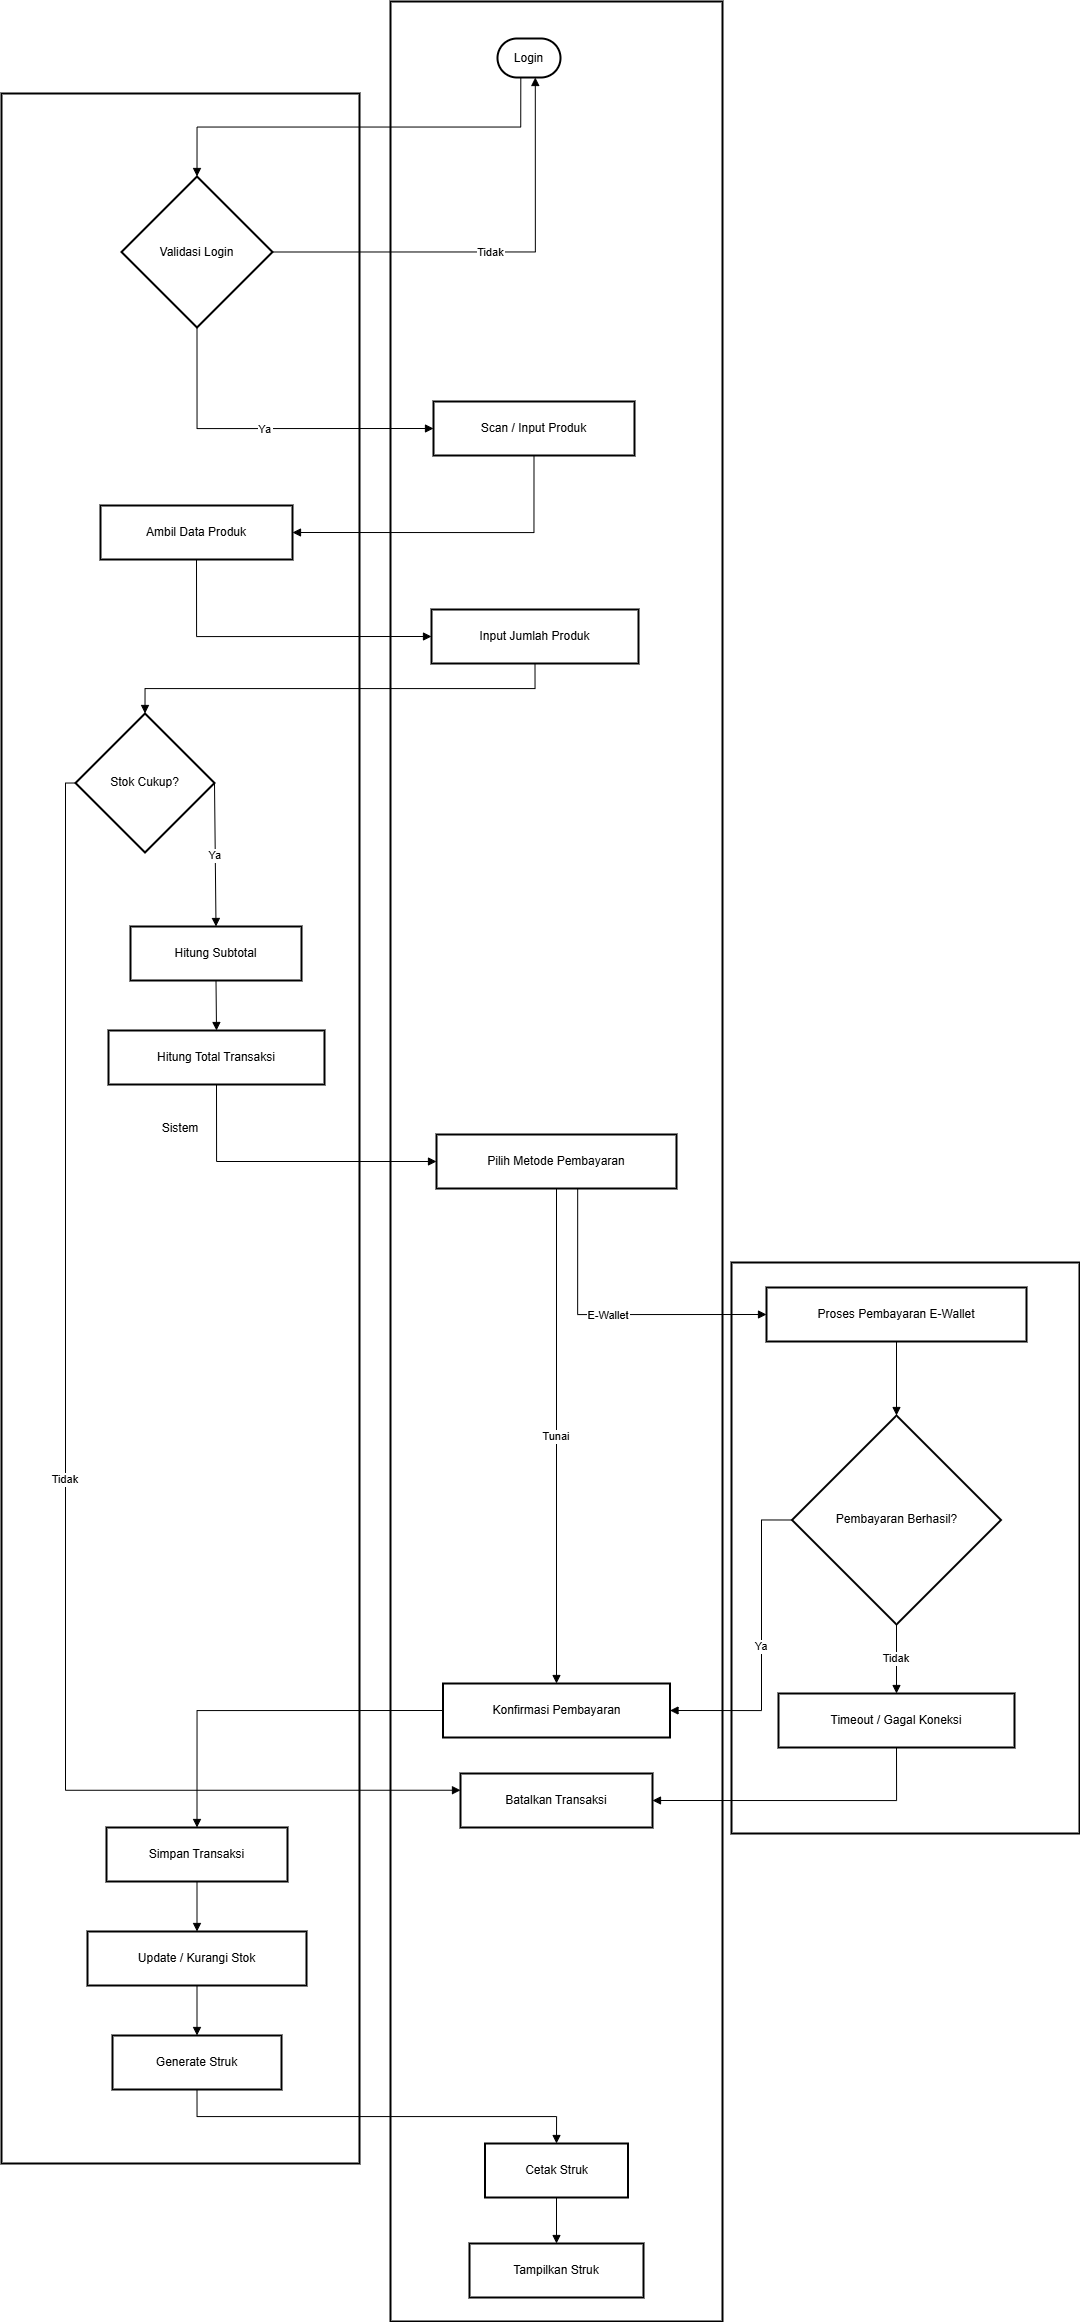

The diagram above was exported from draw.io. Its source (the exported page's mxGraphModel, read from the mxfile embedded in the PNG):
<mxGraphModel dx="1766" dy="988" grid="1" gridSize="10" guides="1" tooltips="1" connect="1" arrows="1" fold="1" page="1" pageScale="1" pageWidth="1169" pageHeight="1654" math="0" shadow="0">
  <root>
    <mxCell id="0" />
    <mxCell id="1" parent="0" />
    <mxCell id="hHSjIVxBgTh3uGhBhc-L-1" parent="1" style="whiteSpace=wrap;strokeWidth=2;" value="Payment_Gateway" vertex="1">
      <mxGeometry height="571" width="348" x="776" y="1331" as="geometry" />
    </mxCell>
    <mxCell id="hHSjIVxBgTh3uGhBhc-L-2" parent="1" style="whiteSpace=wrap;strokeWidth=2;" value="Sistem" vertex="1">
      <mxGeometry height="2070" width="358" x="46" y="162" as="geometry" />
    </mxCell>
    <mxCell id="hHSjIVxBgTh3uGhBhc-L-3" parent="1" style="whiteSpace=wrap;strokeWidth=2;" value="Kasir" vertex="1">
      <mxGeometry height="2320" width="332" x="435" y="70" as="geometry" />
    </mxCell>
    <mxCell id="hHSjIVxBgTh3uGhBhc-L-4" parent="1" style="rounded=1;whiteSpace=wrap;arcSize=50;strokeWidth=2;" value="Login" vertex="1">
      <mxGeometry height="39" width="63" x="542" y="107" as="geometry" />
    </mxCell>
    <mxCell id="hHSjIVxBgTh3uGhBhc-L-5" parent="1" style="whiteSpace=wrap;strokeWidth=2;" value="Scan / Input Produk" vertex="1">
      <mxGeometry height="54" width="201" x="478" y="470" as="geometry" />
    </mxCell>
    <mxCell id="hHSjIVxBgTh3uGhBhc-L-6" parent="1" style="whiteSpace=wrap;strokeWidth=2;" value="Input Jumlah Produk" vertex="1">
      <mxGeometry height="54" width="207" x="476" y="678" as="geometry" />
    </mxCell>
    <mxCell id="hHSjIVxBgTh3uGhBhc-L-7" parent="1" style="whiteSpace=wrap;strokeWidth=2;" value="Pilih Metode Pembayaran" vertex="1">
      <mxGeometry height="54" width="240" x="481" y="1203" as="geometry" />
    </mxCell>
    <mxCell id="hHSjIVxBgTh3uGhBhc-L-8" parent="1" style="whiteSpace=wrap;strokeWidth=2;" value="Konfirmasi Pembayaran" vertex="1">
      <mxGeometry height="54" width="227" x="487.5" y="1752" as="geometry" />
    </mxCell>
    <mxCell id="hHSjIVxBgTh3uGhBhc-L-9" parent="1" style="whiteSpace=wrap;strokeWidth=2;" value="Batalkan Transaksi" vertex="1">
      <mxGeometry height="54" width="192" x="505" y="1842" as="geometry" />
    </mxCell>
    <mxCell id="hHSjIVxBgTh3uGhBhc-L-10" parent="1" style="whiteSpace=wrap;strokeWidth=2;" value="Cetak Struk" vertex="1">
      <mxGeometry height="54" width="143" x="529.5" y="2212" as="geometry" />
    </mxCell>
    <mxCell id="hHSjIVxBgTh3uGhBhc-L-11" parent="1" style="whiteSpace=wrap;strokeWidth=2;" value="Tampilkan Struk" vertex="1">
      <mxGeometry height="54" width="174" x="514" y="2312" as="geometry" />
    </mxCell>
    <mxCell id="hHSjIVxBgTh3uGhBhc-L-12" parent="1" style="rhombus;strokeWidth=2;whiteSpace=wrap;" value="Validasi Login" vertex="1">
      <mxGeometry height="151" width="151" x="166" y="245" as="geometry" />
    </mxCell>
    <mxCell id="hHSjIVxBgTh3uGhBhc-L-13" parent="1" style="whiteSpace=wrap;strokeWidth=2;" value="Ambil Data Produk" vertex="1">
      <mxGeometry height="54" width="192" x="145" y="574" as="geometry" />
    </mxCell>
    <mxCell id="hHSjIVxBgTh3uGhBhc-L-14" parent="1" style="rhombus;strokeWidth=2;whiteSpace=wrap;" value="Stok Cukup?" vertex="1">
      <mxGeometry height="139" width="139" x="120" y="782" as="geometry" />
    </mxCell>
    <mxCell id="hHSjIVxBgTh3uGhBhc-L-15" parent="1" style="whiteSpace=wrap;strokeWidth=2;" value="Hitung Subtotal" vertex="1">
      <mxGeometry height="54" width="171" x="175" y="995" as="geometry" />
    </mxCell>
    <mxCell id="hHSjIVxBgTh3uGhBhc-L-16" parent="1" style="whiteSpace=wrap;strokeWidth=2;" value="Hitung Total Transaksi" vertex="1">
      <mxGeometry height="54" width="216" x="153" y="1099" as="geometry" />
    </mxCell>
    <mxCell id="hHSjIVxBgTh3uGhBhc-L-17" parent="1" style="whiteSpace=wrap;strokeWidth=2;" value="Simpan Transaksi" vertex="1">
      <mxGeometry height="54" width="181" x="151" y="1896" as="geometry" />
    </mxCell>
    <mxCell id="hHSjIVxBgTh3uGhBhc-L-18" parent="1" style="whiteSpace=wrap;strokeWidth=2;" value="Update / Kurangi Stok" vertex="1">
      <mxGeometry height="54" width="219" x="132" y="2000" as="geometry" />
    </mxCell>
    <mxCell id="hHSjIVxBgTh3uGhBhc-L-19" parent="1" style="whiteSpace=wrap;strokeWidth=2;" value="Generate Struk" vertex="1">
      <mxGeometry height="54" width="169" x="157" y="2104" as="geometry" />
    </mxCell>
    <mxCell id="hHSjIVxBgTh3uGhBhc-L-20" parent="1" style="whiteSpace=wrap;strokeWidth=2;" value="Proses Pembayaran E-Wallet" vertex="1">
      <mxGeometry height="54" width="260" x="811" y="1356" as="geometry" />
    </mxCell>
    <mxCell id="hHSjIVxBgTh3uGhBhc-L-21" parent="1" style="rhombus;strokeWidth=2;whiteSpace=wrap;" value="Pembayaran Berhasil?" vertex="1">
      <mxGeometry height="209" width="209" x="836.5" y="1484" as="geometry" />
    </mxCell>
    <mxCell id="hHSjIVxBgTh3uGhBhc-L-22" parent="1" style="whiteSpace=wrap;strokeWidth=2;" value="Timeout / Gagal Koneksi" vertex="1">
      <mxGeometry height="54" width="236" x="823" y="1762" as="geometry" />
    </mxCell>
    <mxCell id="hHSjIVxBgTh3uGhBhc-L-23" edge="1" parent="1" source="hHSjIVxBgTh3uGhBhc-L-4" style="startArrow=none;endArrow=block;exitX=0.37;exitY=1;entryX=0.5;entryY=0;rounded=0;edgeStyle=orthogonalEdgeStyle;entryDx=0;entryDy=0;" target="hHSjIVxBgTh3uGhBhc-L-12" value="">
      <mxGeometry relative="1" as="geometry" />
    </mxCell>
    <mxCell id="hHSjIVxBgTh3uGhBhc-L-24" edge="1" parent="1" source="hHSjIVxBgTh3uGhBhc-L-12" style="startArrow=none;endArrow=block;exitX=1;exitY=0.5;entryX=0.6;entryY=1;rounded=0;edgeStyle=orthogonalEdgeStyle;exitDx=0;exitDy=0;" target="hHSjIVxBgTh3uGhBhc-L-4" value="Tidak">
      <mxGeometry relative="1" as="geometry" />
    </mxCell>
    <mxCell id="hHSjIVxBgTh3uGhBhc-L-25" edge="1" parent="1" source="hHSjIVxBgTh3uGhBhc-L-12" style="startArrow=none;endArrow=block;exitX=0.5;exitY=1;entryX=0;entryY=0.5;rounded=0;edgeStyle=orthogonalEdgeStyle;entryDx=0;entryDy=0;" target="hHSjIVxBgTh3uGhBhc-L-5" value="Ya">
      <mxGeometry relative="1" as="geometry" />
    </mxCell>
    <mxCell id="hHSjIVxBgTh3uGhBhc-L-26" edge="1" parent="1" source="hHSjIVxBgTh3uGhBhc-L-5" style="startArrow=none;endArrow=block;exitX=0.5;exitY=1;entryX=1;entryY=0.5;rounded=0;edgeStyle=orthogonalEdgeStyle;entryDx=0;entryDy=0;" target="hHSjIVxBgTh3uGhBhc-L-13" value="">
      <mxGeometry relative="1" as="geometry" />
    </mxCell>
    <mxCell id="hHSjIVxBgTh3uGhBhc-L-27" edge="1" parent="1" source="hHSjIVxBgTh3uGhBhc-L-13" style="startArrow=none;endArrow=block;exitX=0.5;exitY=1;entryX=0;entryY=0.5;rounded=0;edgeStyle=orthogonalEdgeStyle;entryDx=0;entryDy=0;" target="hHSjIVxBgTh3uGhBhc-L-6" value="">
      <mxGeometry relative="1" as="geometry" />
    </mxCell>
    <mxCell id="hHSjIVxBgTh3uGhBhc-L-28" edge="1" parent="1" source="hHSjIVxBgTh3uGhBhc-L-6" style="startArrow=none;endArrow=block;exitX=0.5;exitY=1;entryX=0.5;entryY=0;rounded=0;edgeStyle=orthogonalEdgeStyle;entryDx=0;entryDy=0;" target="hHSjIVxBgTh3uGhBhc-L-14" value="">
      <mxGeometry relative="1" as="geometry" />
    </mxCell>
    <mxCell id="hHSjIVxBgTh3uGhBhc-L-29" edge="1" parent="1" source="hHSjIVxBgTh3uGhBhc-L-14" style="startArrow=none;endArrow=block;exitX=0;exitY=0.5;entryX=0;entryY=0.31;rounded=0;edgeStyle=orthogonalEdgeStyle;exitDx=0;exitDy=0;" target="hHSjIVxBgTh3uGhBhc-L-9" value="Tidak">
      <mxGeometry relative="1" as="geometry" />
    </mxCell>
    <mxCell id="hHSjIVxBgTh3uGhBhc-L-30" edge="1" parent="1" source="hHSjIVxBgTh3uGhBhc-L-14" style="startArrow=none;endArrow=block;exitX=1;exitY=0.5;entryX=0.5;entryY=0.01;rounded=0;exitDx=0;exitDy=0;" target="hHSjIVxBgTh3uGhBhc-L-15" value="Ya">
      <mxGeometry relative="1" as="geometry" />
    </mxCell>
    <mxCell id="hHSjIVxBgTh3uGhBhc-L-31" edge="1" parent="1" source="hHSjIVxBgTh3uGhBhc-L-15" style="curved=1;startArrow=none;endArrow=block;exitX=0.5;exitY=1.01;entryX=0.5;entryY=0.01;rounded=0;" target="hHSjIVxBgTh3uGhBhc-L-16" value="">
      <mxGeometry relative="1" as="geometry">
        <Array as="points" />
      </mxGeometry>
    </mxCell>
    <mxCell id="hHSjIVxBgTh3uGhBhc-L-32" edge="1" parent="1" source="hHSjIVxBgTh3uGhBhc-L-16" style="startArrow=none;endArrow=block;exitX=0.5;exitY=1.01;entryX=0;entryY=0.5;rounded=0;edgeStyle=orthogonalEdgeStyle;entryDx=0;entryDy=0;" target="hHSjIVxBgTh3uGhBhc-L-7" value="">
      <mxGeometry relative="1" as="geometry" />
    </mxCell>
    <mxCell id="hHSjIVxBgTh3uGhBhc-L-33" edge="1" parent="1" source="hHSjIVxBgTh3uGhBhc-L-7" style="startArrow=none;endArrow=block;entryX=0.5;entryY=0;rounded=0;exitX=0.5;exitY=1;exitDx=0;exitDy=0;" target="hHSjIVxBgTh3uGhBhc-L-8" value="Tunai">
      <mxGeometry relative="1" as="geometry">
        <mxPoint x="588" y="1292" as="sourcePoint" />
      </mxGeometry>
    </mxCell>
    <mxCell id="hHSjIVxBgTh3uGhBhc-L-34" edge="1" parent="1" source="hHSjIVxBgTh3uGhBhc-L-7" style="startArrow=none;endArrow=block;exitX=0.59;exitY=1.01;entryX=0;entryY=0.5;rounded=0;edgeStyle=orthogonalEdgeStyle;entryDx=0;entryDy=0;" target="hHSjIVxBgTh3uGhBhc-L-20" value="E-Wallet">
      <mxGeometry relative="1" as="geometry" />
    </mxCell>
    <mxCell id="hHSjIVxBgTh3uGhBhc-L-35" edge="1" parent="1" source="hHSjIVxBgTh3uGhBhc-L-20" style="startArrow=none;endArrow=block;exitX=0.5;exitY=1.01;entryX=0.5;entryY=0;rounded=0;" target="hHSjIVxBgTh3uGhBhc-L-21" value="">
      <mxGeometry relative="1" as="geometry" />
    </mxCell>
    <mxCell id="hHSjIVxBgTh3uGhBhc-L-36" edge="1" parent="1" source="hHSjIVxBgTh3uGhBhc-L-21" style="startArrow=none;endArrow=block;exitX=0.5;exitY=1;entryX=0.5;entryY=0;rounded=0;exitDx=0;exitDy=0;" target="hHSjIVxBgTh3uGhBhc-L-22" value="Tidak">
      <mxGeometry relative="1" as="geometry" />
    </mxCell>
    <mxCell id="hHSjIVxBgTh3uGhBhc-L-37" edge="1" parent="1" source="hHSjIVxBgTh3uGhBhc-L-22" style="startArrow=none;endArrow=block;exitX=0.5;exitY=1;entryX=1;entryY=0.5;rounded=0;entryDx=0;entryDy=0;edgeStyle=orthogonalEdgeStyle;" target="hHSjIVxBgTh3uGhBhc-L-9" value="">
      <mxGeometry relative="1" as="geometry" />
    </mxCell>
    <mxCell id="hHSjIVxBgTh3uGhBhc-L-38" edge="1" parent="1" source="hHSjIVxBgTh3uGhBhc-L-21" style="startArrow=none;endArrow=block;entryX=1;entryY=0.5;rounded=0;edgeStyle=orthogonalEdgeStyle;exitX=0;exitY=0.5;exitDx=0;exitDy=0;entryDx=0;entryDy=0;" target="hHSjIVxBgTh3uGhBhc-L-8" value="Ya">
      <mxGeometry relative="1" as="geometry">
        <Array as="points">
          <mxPoint x="806" y="1589" />
          <mxPoint x="806" y="1779" />
        </Array>
      </mxGeometry>
    </mxCell>
    <mxCell id="hHSjIVxBgTh3uGhBhc-L-39" edge="1" parent="1" source="hHSjIVxBgTh3uGhBhc-L-8" style="startArrow=none;endArrow=block;exitX=0;exitY=0.5;entryX=0.5;entryY=0;rounded=0;exitDx=0;exitDy=0;edgeStyle=orthogonalEdgeStyle;entryDx=0;entryDy=0;" target="hHSjIVxBgTh3uGhBhc-L-17" value="">
      <mxGeometry relative="1" as="geometry" />
    </mxCell>
    <mxCell id="hHSjIVxBgTh3uGhBhc-L-40" edge="1" parent="1" source="hHSjIVxBgTh3uGhBhc-L-17" style="curved=1;startArrow=none;endArrow=block;exitX=0.5;exitY=1;entryX=0.5;entryY=0;rounded=0;" target="hHSjIVxBgTh3uGhBhc-L-18" value="">
      <mxGeometry relative="1" as="geometry">
        <Array as="points" />
      </mxGeometry>
    </mxCell>
    <mxCell id="hHSjIVxBgTh3uGhBhc-L-41" edge="1" parent="1" source="hHSjIVxBgTh3uGhBhc-L-18" style="curved=1;startArrow=none;endArrow=block;exitX=0.5;exitY=1;entryX=0.5;entryY=0;rounded=0;" target="hHSjIVxBgTh3uGhBhc-L-19" value="">
      <mxGeometry relative="1" as="geometry">
        <Array as="points" />
      </mxGeometry>
    </mxCell>
    <mxCell id="hHSjIVxBgTh3uGhBhc-L-42" edge="1" parent="1" source="hHSjIVxBgTh3uGhBhc-L-19" style="startArrow=none;endArrow=block;exitX=0.5;exitY=1;entryX=0.5;entryY=0;rounded=0;edgeStyle=orthogonalEdgeStyle;" target="hHSjIVxBgTh3uGhBhc-L-10" value="">
      <mxGeometry relative="1" as="geometry" />
    </mxCell>
    <mxCell id="hHSjIVxBgTh3uGhBhc-L-43" edge="1" parent="1" source="hHSjIVxBgTh3uGhBhc-L-10" style="curved=1;startArrow=none;endArrow=block;exitX=0.5;exitY=1;entryX=0.5;entryY=0;rounded=0;" target="hHSjIVxBgTh3uGhBhc-L-11" value="">
      <mxGeometry relative="1" as="geometry">
        <Array as="points" />
      </mxGeometry>
    </mxCell>
  </root>
</mxGraphModel>